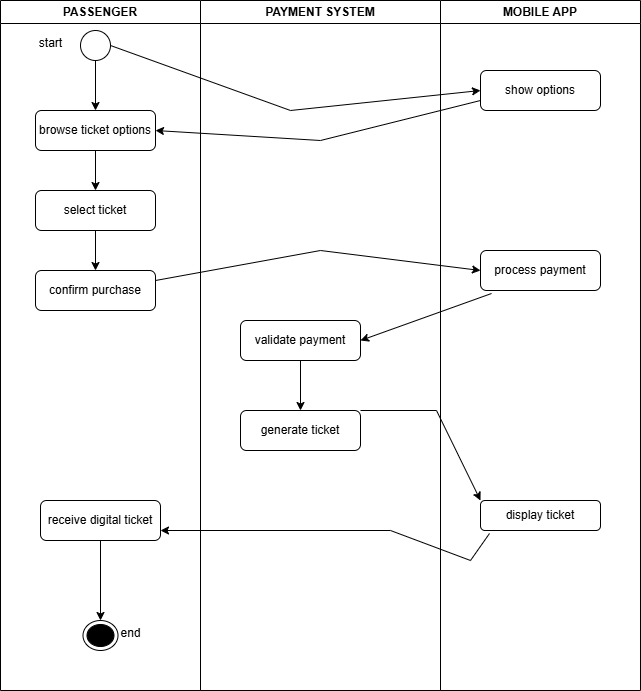

The diagram above was exported from draw.io. Its source (the exported page's mxGraphModel, read from the mxfile embedded in the PNG):
<mxGraphModel dx="872" dy="439" grid="1" gridSize="10" guides="1" tooltips="1" connect="1" arrows="1" fold="1" page="1" pageScale="1" pageWidth="827" pageHeight="1169" math="0" shadow="0">
  <root>
    <mxCell id="0" />
    <mxCell id="1" parent="0" />
    <mxCell id="vaxcojQxQoNQJv84HsE9-1" value="PASSENGER" style="swimlane;whiteSpace=wrap;html=1;" parent="1" vertex="1">
      <mxGeometry x="90" y="70" width="200" height="690" as="geometry" />
    </mxCell>
    <mxCell id="vaxcojQxQoNQJv84HsE9-8" value="" style="edgeStyle=orthogonalEdgeStyle;rounded=0;orthogonalLoop=1;jettySize=auto;html=1;" parent="vaxcojQxQoNQJv84HsE9-1" source="vaxcojQxQoNQJv84HsE9-5" target="vaxcojQxQoNQJv84HsE9-7" edge="1">
      <mxGeometry relative="1" as="geometry" />
    </mxCell>
    <mxCell id="vaxcojQxQoNQJv84HsE9-5" value="" style="ellipse;whiteSpace=wrap;html=1;aspect=fixed;" parent="vaxcojQxQoNQJv84HsE9-1" vertex="1">
      <mxGeometry x="80" y="30" width="30" height="30" as="geometry" />
    </mxCell>
    <mxCell id="vaxcojQxQoNQJv84HsE9-12" value="" style="edgeStyle=orthogonalEdgeStyle;rounded=0;orthogonalLoop=1;jettySize=auto;html=1;" parent="vaxcojQxQoNQJv84HsE9-1" source="vaxcojQxQoNQJv84HsE9-7" target="vaxcojQxQoNQJv84HsE9-11" edge="1">
      <mxGeometry relative="1" as="geometry" />
    </mxCell>
    <mxCell id="vaxcojQxQoNQJv84HsE9-7" value="browse ticket options" style="rounded=1;whiteSpace=wrap;html=1;" parent="vaxcojQxQoNQJv84HsE9-1" vertex="1">
      <mxGeometry x="35" y="110" width="120" height="40" as="geometry" />
    </mxCell>
    <mxCell id="vaxcojQxQoNQJv84HsE9-14" value="" style="edgeStyle=orthogonalEdgeStyle;rounded=0;orthogonalLoop=1;jettySize=auto;html=1;" parent="vaxcojQxQoNQJv84HsE9-1" source="vaxcojQxQoNQJv84HsE9-11" target="vaxcojQxQoNQJv84HsE9-13" edge="1">
      <mxGeometry relative="1" as="geometry" />
    </mxCell>
    <mxCell id="vaxcojQxQoNQJv84HsE9-11" value="select ticket" style="rounded=1;whiteSpace=wrap;html=1;" parent="vaxcojQxQoNQJv84HsE9-1" vertex="1">
      <mxGeometry x="35" y="190" width="120" height="40" as="geometry" />
    </mxCell>
    <mxCell id="vaxcojQxQoNQJv84HsE9-13" value="confirm purchase" style="whiteSpace=wrap;html=1;rounded=1;" parent="vaxcojQxQoNQJv84HsE9-1" vertex="1">
      <mxGeometry x="35" y="270" width="120" height="40" as="geometry" />
    </mxCell>
    <mxCell id="vaxcojQxQoNQJv84HsE9-26" value="" style="edgeStyle=orthogonalEdgeStyle;rounded=0;orthogonalLoop=1;jettySize=auto;html=1;" parent="vaxcojQxQoNQJv84HsE9-1" source="vaxcojQxQoNQJv84HsE9-23" target="vaxcojQxQoNQJv84HsE9-25" edge="1">
      <mxGeometry relative="1" as="geometry" />
    </mxCell>
    <mxCell id="vaxcojQxQoNQJv84HsE9-23" value="receive digital ticket" style="rounded=1;whiteSpace=wrap;html=1;" parent="vaxcojQxQoNQJv84HsE9-1" vertex="1">
      <mxGeometry x="40" y="500" width="120" height="40" as="geometry" />
    </mxCell>
    <mxCell id="vaxcojQxQoNQJv84HsE9-25" value="" style="ellipse;html=1;shape=endState;fillColor=#000000;strokeColor=#000000;" parent="vaxcojQxQoNQJv84HsE9-1" vertex="1">
      <mxGeometry x="82.5" y="620" width="35" height="30" as="geometry" />
    </mxCell>
    <mxCell id="vaxcojQxQoNQJv84HsE9-2" value="PAYMENT SYSTEM" style="swimlane;whiteSpace=wrap;html=1;" parent="1" vertex="1">
      <mxGeometry x="290" y="70" width="240" height="690" as="geometry" />
    </mxCell>
    <mxCell id="vaxcojQxQoNQJv84HsE9-19" value="" style="edgeStyle=orthogonalEdgeStyle;rounded=0;orthogonalLoop=1;jettySize=auto;html=1;" parent="vaxcojQxQoNQJv84HsE9-2" source="vaxcojQxQoNQJv84HsE9-17" target="vaxcojQxQoNQJv84HsE9-18" edge="1">
      <mxGeometry relative="1" as="geometry" />
    </mxCell>
    <mxCell id="vaxcojQxQoNQJv84HsE9-17" value="validate payment" style="rounded=1;whiteSpace=wrap;html=1;" parent="vaxcojQxQoNQJv84HsE9-2" vertex="1">
      <mxGeometry x="40" y="320" width="120" height="40" as="geometry" />
    </mxCell>
    <mxCell id="vaxcojQxQoNQJv84HsE9-18" value="generate ticket" style="rounded=1;whiteSpace=wrap;html=1;" parent="vaxcojQxQoNQJv84HsE9-2" vertex="1">
      <mxGeometry x="40" y="410" width="120" height="40" as="geometry" />
    </mxCell>
    <mxCell id="vaxcojQxQoNQJv84HsE9-3" value="MOBILE APP" style="swimlane;whiteSpace=wrap;html=1;" parent="1" vertex="1">
      <mxGeometry x="530" y="70" width="200" height="690" as="geometry" />
    </mxCell>
    <mxCell id="vaxcojQxQoNQJv84HsE9-6" value="show options" style="rounded=1;whiteSpace=wrap;html=1;" parent="vaxcojQxQoNQJv84HsE9-3" vertex="1">
      <mxGeometry x="40" y="70" width="120" height="40" as="geometry" />
    </mxCell>
    <mxCell id="vaxcojQxQoNQJv84HsE9-15" value="process payment" style="rounded=1;whiteSpace=wrap;html=1;" parent="vaxcojQxQoNQJv84HsE9-3" vertex="1">
      <mxGeometry x="40" y="250" width="120" height="40" as="geometry" />
    </mxCell>
    <mxCell id="vaxcojQxQoNQJv84HsE9-21" value="display ticket" style="rounded=1;whiteSpace=wrap;html=1;" parent="vaxcojQxQoNQJv84HsE9-3" vertex="1">
      <mxGeometry x="40" y="500" width="120" height="30" as="geometry" />
    </mxCell>
    <mxCell id="vaxcojQxQoNQJv84HsE9-9" value="" style="endArrow=classic;html=1;rounded=0;exitX=1;exitY=0.5;exitDx=0;exitDy=0;entryX=0;entryY=0.5;entryDx=0;entryDy=0;" parent="1" source="vaxcojQxQoNQJv84HsE9-5" target="vaxcojQxQoNQJv84HsE9-6" edge="1">
      <mxGeometry width="50" height="50" relative="1" as="geometry">
        <mxPoint x="390" y="290" as="sourcePoint" />
        <mxPoint x="440" y="240" as="targetPoint" />
        <Array as="points">
          <mxPoint x="380" y="180" />
        </Array>
      </mxGeometry>
    </mxCell>
    <mxCell id="vaxcojQxQoNQJv84HsE9-10" value="" style="endArrow=classic;html=1;rounded=0;exitX=0;exitY=0.75;exitDx=0;exitDy=0;entryX=1;entryY=0.5;entryDx=0;entryDy=0;" parent="1" source="vaxcojQxQoNQJv84HsE9-6" target="vaxcojQxQoNQJv84HsE9-7" edge="1">
      <mxGeometry width="50" height="50" relative="1" as="geometry">
        <mxPoint x="390" y="330" as="sourcePoint" />
        <mxPoint x="440" y="280" as="targetPoint" />
        <Array as="points">
          <mxPoint x="410" y="210" />
        </Array>
      </mxGeometry>
    </mxCell>
    <mxCell id="vaxcojQxQoNQJv84HsE9-16" value="" style="endArrow=classic;html=1;rounded=0;exitX=1;exitY=0.25;exitDx=0;exitDy=0;entryX=0;entryY=0.5;entryDx=0;entryDy=0;" parent="1" source="vaxcojQxQoNQJv84HsE9-13" target="vaxcojQxQoNQJv84HsE9-15" edge="1">
      <mxGeometry width="50" height="50" relative="1" as="geometry">
        <mxPoint x="390" y="330" as="sourcePoint" />
        <mxPoint x="440" y="280" as="targetPoint" />
        <Array as="points">
          <mxPoint x="410" y="320" />
        </Array>
      </mxGeometry>
    </mxCell>
    <mxCell id="vaxcojQxQoNQJv84HsE9-20" value="" style="endArrow=classic;html=1;rounded=0;exitX=0.092;exitY=1.075;exitDx=0;exitDy=0;exitPerimeter=0;entryX=1;entryY=0.5;entryDx=0;entryDy=0;" parent="1" source="vaxcojQxQoNQJv84HsE9-15" target="vaxcojQxQoNQJv84HsE9-17" edge="1">
      <mxGeometry width="50" height="50" relative="1" as="geometry">
        <mxPoint x="570" y="430" as="sourcePoint" />
        <mxPoint x="620" y="380" as="targetPoint" />
      </mxGeometry>
    </mxCell>
    <mxCell id="vaxcojQxQoNQJv84HsE9-24" value="" style="endArrow=classic;html=1;rounded=0;entryX=1;entryY=0.75;entryDx=0;entryDy=0;exitX=0.075;exitY=1.1;exitDx=0;exitDy=0;exitPerimeter=0;" parent="1" source="vaxcojQxQoNQJv84HsE9-21" target="vaxcojQxQoNQJv84HsE9-23" edge="1">
      <mxGeometry width="50" height="50" relative="1" as="geometry">
        <mxPoint x="570" y="630" as="sourcePoint" />
        <mxPoint x="440" y="610" as="targetPoint" />
        <Array as="points">
          <mxPoint x="560" y="630" />
          <mxPoint x="480" y="600" />
        </Array>
      </mxGeometry>
    </mxCell>
    <mxCell id="vaxcojQxQoNQJv84HsE9-27" value="end" style="text;html=1;align=center;verticalAlign=middle;resizable=0;points=[];autosize=1;strokeColor=none;fillColor=none;" parent="1" vertex="1">
      <mxGeometry x="200" y="688" width="40" height="30" as="geometry" />
    </mxCell>
    <mxCell id="vaxcojQxQoNQJv84HsE9-28" value="start" style="text;html=1;align=center;verticalAlign=middle;resizable=0;points=[];autosize=1;strokeColor=none;fillColor=none;" parent="1" vertex="1">
      <mxGeometry x="115" y="98" width="50" height="30" as="geometry" />
    </mxCell>
    <mxCell id="vaxcojQxQoNQJv84HsE9-22" value="" style="endArrow=classic;html=1;rounded=0;entryX=0;entryY=0;entryDx=0;entryDy=0;exitX=1;exitY=0;exitDx=0;exitDy=0;" parent="1" target="vaxcojQxQoNQJv84HsE9-21" edge="1" source="vaxcojQxQoNQJv84HsE9-18">
      <mxGeometry width="50" height="50" relative="1" as="geometry">
        <mxPoint x="450" y="490" as="sourcePoint" />
        <mxPoint x="500" y="440" as="targetPoint" />
        <Array as="points">
          <mxPoint x="526" y="480" />
        </Array>
      </mxGeometry>
    </mxCell>
  </root>
</mxGraphModel>